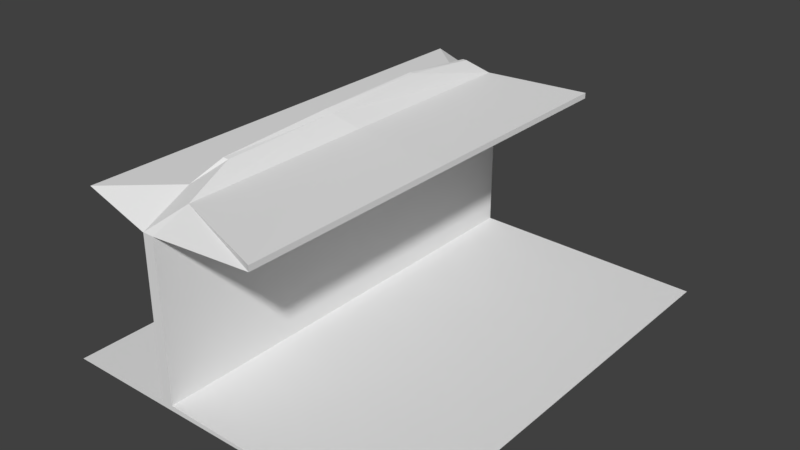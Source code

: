 # Source: bar_table.blend  (saved by Blender 2.77.0; exported with 4.5.12 LTS)
import bpy
from mathutils import Matrix  # noqa: F401  (used for matrix-valued properties, if any)

bpy.ops.wm.read_factory_settings(use_empty=True)
scene = bpy.context.scene
scene.name = 'Scene'

# ---- collections
col_collection_1 = bpy.data.collections.new('Collection 1'); scene.collection.children.link(col_collection_1)

# ---- materials (node trees are filled in below, after node groups)
mat_material = bpy.data.materials.new('Material')
mat_material.alpha_threshold = 0.0
mat_material.use_transparent_shadow = False
mat_material.roughness = 0.5
mat_material.line_color = (0.0, 0.0, 0.0, 1.0)

# ---- material node trees

# ---- world
world_world = bpy.data.worlds.new('World'); scene.world = world_world
world_world.color = (0.05088, 0.05088, 0.05088)
world_world.use_sun_shadow = False
world_world.sun_shadow_jitter_overblur = 0.0
world_world.cycles.sampling_method = 'MANUAL'

# ---- meshes
me_cube = bpy.data.meshes.new('Cube')
me_cube.from_pydata([(5.781, 8.082, -0.7559), (5.781, -8.542, -0.7559), (-7.51, -8.542, -0.7966), (-7.51, 8.082, -0.7966), (-3.004, 8.082, -0.5932), (-3.004, -8.542, -0.5932), (-3.004, -0.2299, -0.5932), (-3.42, -8.542, -0.5932), (-3.42, 8.082, -0.5932), (-3.004, -0.2299, 5.256), (-3.004, -8.542, 5.256), (-3.004, 8.082, 5.256), (-3.42, -8.542, 5.256), (-3.42, 8.082, 5.256), (-2.524, -0.3206, 6.068), (-2.663, -7.436, 5.978), (-2.663, 7.101, 5.973), (-3.596, -6.609, 6.009), (-3.596, 6.27, 6.001), (0.9394, -0.2299, 5.534), (0.9394, -8.542, 5.534), (0.9394, 8.082, 5.534), (0.9394, -0.2299, 5.742), (0.9394, -8.542, 5.742), (0.9394, 8.082, 5.742), (-3.455, -8.542, 5.256), (-3.455, 8.082, 5.256), (-5.721, -8.542, 6.02), (-5.721, 8.082, 6.02), (-3.122, -0.9407, 6.651), (-3.129, -5.454, 6.55), (-3.137, 6.317, 6.558), (-3.283, -5.502, 6.593), (-3.285, 6.308, 6.566), (-3.248, -1.139, 6.824), (-3.255, 3.201, 6.903), (-3.156, 3.25, 6.86)], [], [(0, 1, 2, 3), (1, 5, 7, 2), (0, 3, 8, 4), (3, 2, 7, 8), (1, 0, 4, 6, 5), (5, 6, 9, 10), (14, 15, 23, 22), (8, 7, 12, 13), (7, 5, 10, 12), (6, 4, 11, 9), (4, 8, 13, 11), (17, 15, 30, 32), (12, 17, 27, 25), (12, 10, 15, 17), (9, 11, 21, 19), (11, 13, 18, 16), (19, 21, 24, 22), (20, 19, 22, 23), (15, 10, 20, 23), (11, 16, 24, 21), (10, 9, 19, 20), (16, 14, 22, 24), (26, 25, 27, 28), (13, 12, 25, 26), (18, 13, 26, 28), (17, 18, 28, 27), (15, 14, 29, 30), (16, 18, 33, 31), (14, 16, 31, 36, 29), (18, 17, 32, 34, 35, 33), (29, 34, 32, 30), (31, 33, 35, 36), (36, 35, 34, 29)])
me_cube.materials.append(mat_material)
me_cube.use_remesh_preserve_volume = False
me_cube.use_remesh_preserve_attributes = False
me_cube.use_mirror_vertex_groups = False
me_cube.update()

# ---- objects
ob_cube = bpy.data.objects.new('Cube', me_cube)

# ---- transforms, parenting, visibility, modifiers, constraints
ob_cube.location = (0.0, 0.0, 2.261)
ob_cube.lock_rotations_4d = False
ob_cube.empty_display_type = 'ARROWS'
ob_cube.lineart.crease_threshold = 0.0

# ---- collection membership
col_collection_1.objects.link(ob_cube)

# ---- scene / render settings (as saved in the file)
scene.frame_start = 1; scene.frame_end = 250; scene.frame_set(67)
scene.render.engine = 'BLENDER_EEVEE_NEXT'
scene.render.resolution_percentage = 50
scene.render.dither_intensity = 0.0
scene.cycles.use_denoising = False
scene.cycles.samples = 128
scene.cycles.sampling_pattern = 'TABULATED_SOBOL'
scene.cycles.light_sampling_threshold = 0.0
scene.cycles.use_adaptive_sampling = False
scene.cycles.use_light_tree = False
scene.cycles.blur_glossy = 0.0
scene.cycles.sample_clamp_indirect = 0.0
scene.view_settings.view_transform = 'Standard'
bpy.context.view_layer.update()

# ---- added for rendering (the .blend has no active camera and no usable light): camera, sun
cam_auto = bpy.data.cameras.new('AutoCamera')
cam_auto.lens = 50.0
cam_auto.sensor_width = 36.0
cam_auto.clip_end = 1000.0
ob_auto_camera = bpy.data.objects.new('AutoCamera', cam_auto)
scene.collection.objects.link(ob_auto_camera)
ob_auto_camera.location = (20.0772, -25.3598, 22.068)
ob_auto_camera.rotation_euler = (1.09748, -7.21219e-08, 0.694738)
scene.camera = ob_auto_camera
light_auto_sun = bpy.data.lights.new('AutoSun', 'SUN')
light_auto_sun.energy = 3.0
light_auto_sun.angle = 0.0523599
ob_auto_sun = bpy.data.objects.new('AutoSun', light_auto_sun)
scene.collection.objects.link(ob_auto_sun)
ob_auto_sun.rotation_euler = (0.872665, 0.174533, 0.523599)
bpy.context.view_layer.update()
